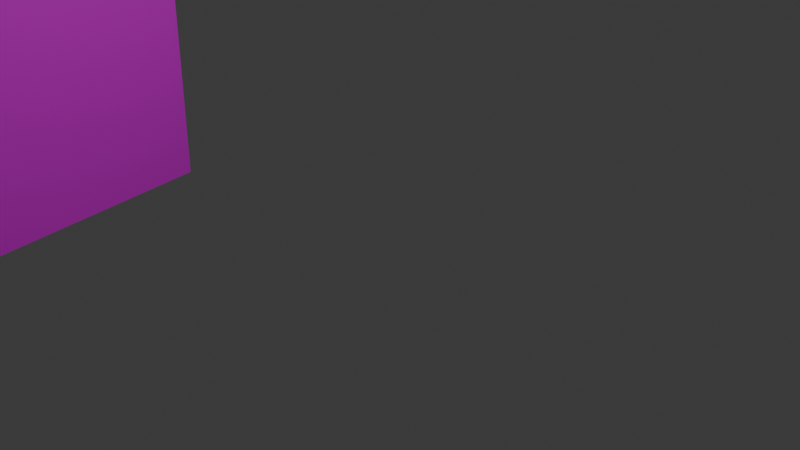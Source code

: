# Source: 1.blend  (saved by Blender 4.0.36; exported with 4.5.12 LTS)
import bpy
from mathutils import Matrix  # noqa: F401  (used for matrix-valued properties, if any)

bpy.ops.wm.read_factory_settings(use_empty=True)
scene = bpy.context.scene
scene.name = 'Scene'

# ---- collections
col_collection = bpy.data.collections.new('Collection'); scene.collection.children.link(col_collection)

# ---- images (referenced by path relative to the original .blend; pixels are not part of the script)
import os
ASSET_DIR = os.environ.get("B2B_ASSET_DIR", "")  # directory of the original .blend (textures are referenced by path, not embedded)
HERE = os.path.dirname(os.path.abspath(__file__))  # packed textures are extracted next to this script under _unpacked/

def load_image(name, relpath, width, height, colorspace="sRGB"):
    """Load a texture the original file referenced (path relative to the .blend, or extracted next to this script)."""
    p = next((c for c in (os.path.join(HERE, relpath), os.path.join(ASSET_DIR, relpath)) if relpath and os.path.exists(c)), "")
    if p:
        img = bpy.data.images.load(p, check_existing=True)
        img.name = name
    else:  # same state as the original file: an image datablock whose file is absent (Cycles renders it pink)
        img = bpy.data.images.new(name, width, height)
        img.source = "FILE"
        img.filepath = "//" + (relpath or name)
    img.colorspace_settings.name = colorspace
    return img
img_dsc023181_dds = load_image('DSC023181.dds', 'DSC023181.dds', 1024, 1024, 'Non-Color')
img_dsc023182_dds = load_image('DSC023182.dds', 'DSC023182.dds', 1024, 1024, 'Non-Color')
img_dsc023182_dds_001 = load_image('DSC023182.dds.001', 'DSC023182.dds', 1024, 1024, 'Non-Color')
img_dsc023182p_0_dds = load_image('DSC023182p-0.dds', 'DSC023182p-0.dds', 1024, 1024, 'Non-Color')
img_dsc023200_dds = load_image('DSC023200.dds', 'DSC023200.dds', 1024, 1024, 'Non-Color')

# ---- materials (node trees are filled in below, after node groups)
mat_2material = bpy.data.materials.new('2Material')
mat_2material.diffuse_color = (1.0, 1.0, 1.0, 1.0)
mat_2material_001 = bpy.data.materials.new('2Material.001')
mat_2material_001.diffuse_color = (1.0, 1.0, 1.0, 1.0)
mat_2material_002 = bpy.data.materials.new('2Material.002')
mat_2material_002.diffuse_color = (1.0, 1.0, 1.0, 1.0)
mat_2material_003 = bpy.data.materials.new('2Material.003')
mat_2material_003.diffuse_color = (1.0, 1.0, 1.0, 1.0)
mat_2material_004 = bpy.data.materials.new('2Material.004')
mat_2material_004.diffuse_color = (1.0, 1.0, 1.0, 1.0)

# ---- material node trees
mat_2material.use_nodes = True; mat_2material.node_tree.nodes.clear()
_N = mat_2material.node_tree.nodes; _L = mat_2material.node_tree.links
n0 = _N.new('ShaderNodeBsdfPrincipled'); n0.name = 'プリンシプルBSDF'; n0.location = (10, 300)
n0.inputs[3].default_value = 1.45
n1 = _N.new('ShaderNodeOutputMaterial'); n1.name = 'マテリアル出力'; n1.location = (300, 300)
n2 = _N.new('ShaderNodeTexImage'); n2.name = '画像テクスチャ'; n2.location = (-300, 150)
n2.image = img_dsc023181_dds
n3 = _N.new('ShaderNodeMath'); n3.name = 'Math'; n3.location = (0, 0)
n3.hide = True
n3.operation = 'GREATER_THAN'
_L.new(n0.outputs[0], n1.inputs[0])
_L.new(n2.outputs[0], n0.inputs[0])
_L.new(n2.outputs[1], n3.inputs[0])
_L.new(n3.outputs[0], n0.inputs[4])
n1.is_active_output = True
mat_2material_001.use_nodes = True; mat_2material_001.node_tree.nodes.clear()
_N = mat_2material_001.node_tree.nodes; _L = mat_2material_001.node_tree.links
n0 = _N.new('ShaderNodeBsdfPrincipled'); n0.name = 'プリンシプルBSDF'; n0.location = (10, 300)
n0.inputs[3].default_value = 1.45
n1 = _N.new('ShaderNodeOutputMaterial'); n1.name = 'マテリアル出力'; n1.location = (300, 300)
n2 = _N.new('ShaderNodeTexImage'); n2.name = '画像テクスチャ'; n2.location = (-300, 150)
n2.image = img_dsc023182_dds
n3 = _N.new('ShaderNodeMath'); n3.name = 'Math'; n3.location = (0, 0)
n3.hide = True
n3.operation = 'GREATER_THAN'
_L.new(n0.outputs[0], n1.inputs[0])
_L.new(n2.outputs[0], n0.inputs[0])
_L.new(n2.outputs[1], n3.inputs[0])
_L.new(n3.outputs[0], n0.inputs[4])
n1.is_active_output = True
mat_2material_002.use_nodes = True; mat_2material_002.node_tree.nodes.clear()
_N = mat_2material_002.node_tree.nodes; _L = mat_2material_002.node_tree.links
n0 = _N.new('ShaderNodeBsdfPrincipled'); n0.name = 'プリンシプルBSDF'; n0.location = (10, 300)
n0.inputs[3].default_value = 1.45
n1 = _N.new('ShaderNodeOutputMaterial'); n1.name = 'マテリアル出力'; n1.location = (300, 300)
n2 = _N.new('ShaderNodeTexImage'); n2.name = '画像テクスチャ'; n2.location = (-300, 150)
n2.image = img_dsc023182_dds_001
n3 = _N.new('ShaderNodeMath'); n3.name = 'Math'; n3.location = (0, 0)
n3.hide = True
n3.operation = 'GREATER_THAN'
_L.new(n0.outputs[0], n1.inputs[0])
_L.new(n2.outputs[0], n0.inputs[0])
_L.new(n2.outputs[1], n3.inputs[0])
_L.new(n3.outputs[0], n0.inputs[4])
n1.is_active_output = True
mat_2material_003.use_nodes = True; mat_2material_003.node_tree.nodes.clear()
_N = mat_2material_003.node_tree.nodes; _L = mat_2material_003.node_tree.links
n0 = _N.new('ShaderNodeBsdfPrincipled'); n0.name = 'プリンシプルBSDF'; n0.location = (10, 300)
n0.inputs[3].default_value = 1.45
n1 = _N.new('ShaderNodeOutputMaterial'); n1.name = 'マテリアル出力'; n1.location = (300, 300)
n2 = _N.new('ShaderNodeTexImage'); n2.name = '画像テクスチャ'; n2.location = (-300, 150)
n2.image = img_dsc023182p_0_dds
n3 = _N.new('ShaderNodeMath'); n3.name = 'Math'; n3.location = (0, 0)
n3.hide = True
n3.operation = 'GREATER_THAN'
_L.new(n0.outputs[0], n1.inputs[0])
_L.new(n2.outputs[0], n0.inputs[0])
_L.new(n2.outputs[1], n3.inputs[0])
_L.new(n3.outputs[0], n0.inputs[4])
n1.is_active_output = True
mat_2material_004.use_nodes = True; mat_2material_004.node_tree.nodes.clear()
_N = mat_2material_004.node_tree.nodes; _L = mat_2material_004.node_tree.links
n0 = _N.new('ShaderNodeBsdfPrincipled'); n0.name = 'プリンシプルBSDF'; n0.location = (10, 300)
n0.inputs[3].default_value = 1.45
n1 = _N.new('ShaderNodeOutputMaterial'); n1.name = 'マテリアル出力'; n1.location = (300, 300)
n2 = _N.new('ShaderNodeTexImage'); n2.name = '画像テクスチャ'; n2.location = (-300, 150)
n2.image = img_dsc023200_dds
n3 = _N.new('ShaderNodeMath'); n3.name = 'Math'; n3.location = (0, 0)
n3.hide = True
n3.operation = 'GREATER_THAN'
_L.new(n0.outputs[0], n1.inputs[0])
_L.new(n2.outputs[0], n0.inputs[0])
_L.new(n2.outputs[1], n3.inputs[0])
_L.new(n3.outputs[0], n0.inputs[4])
n1.is_active_output = True

# ---- world
world_world = bpy.data.worlds.new('World'); scene.world = world_world
world_world.use_nodes = True; world_world.node_tree.nodes.clear()
_N = world_world.node_tree.nodes; _L = world_world.node_tree.links
n0 = _N.new('ShaderNodeOutputWorld'); n0.name = 'World Output'; n0.location = (300, 300)
n1 = _N.new('ShaderNodeBackground'); n1.name = 'Background'; n1.location = (10, 300)
n1.inputs[0].default_value = (0.05088, 0.05088, 0.05088, 1.0)
_L.new(n1.outputs[0], n0.inputs[0])
n0.is_active_output = True
world_world.color = (0.05088, 0.05088, 0.05088)
world_world.use_sun_shadow = False
world_world.sun_shadow_jitter_overblur = 0.0

# ---- cameras
cam_camera = bpy.data.cameras.new('Camera')
cam_camera.clip_end = 100.0
cam_camera.ortho_scale = 7.314

# ---- lights
light_light = bpy.data.lights.new('Light', 'POINT')
light_light.transmission_factor = 0.0
light_light.use_soft_falloff = False
light_light.energy = 1000.0
light_light.shadow_soft_size = 0.1
light_light.shadow_maximum_resolution = 0.006
light_light.use_absolute_resolution = True

# ---- meshes
me_mesh_003 = bpy.data.meshes.new('mesh.003')
me_mesh_003.from_pydata([(2.204, -1.32, -6.955), (-8.655, -4.121, -6.955), (1.865, 2.597, -6.955), (4.585, 2.844, -6.955), (-8.655, -4.121, 3.71), (2.204, -1.32, 3.71), (1.865, 2.597, 3.71), (4.585, 2.844, 3.71), (2.204, -1.32, 6.955), (1.865, 2.597, 6.955), (4.585, 2.844, 6.955), (2.204, -1.32, 5.434), (1.865, 2.597, 5.434), (4.585, 2.844, 5.434), (2.204, -1.32, 6.955), (-8.655, -4.121, 6.955), (2.204, -1.32, 5.434), (-8.655, -4.121, 5.434), (0.9887, -0.1591, 5.434), (0.6489, 3.758, 5.434), (4.585, 4.004, 5.434), (0.9887, -0.1591, 3.71), (0.6489, 3.758, 3.71), (4.585, 4.004, 3.71), (0.9741, -0.1591, 5.434), (-8.655, -2.961, 5.434), (-8.655, -2.961, 3.71), (0.9741, -0.1591, 3.71), (-8.655, -4.121, 2.355), (2.204, -1.32, 2.355), (1.865, 2.597, 2.355), (4.585, 2.844, 2.355), (-8.655, -4.121, 2.355), (2.204, -1.32, 2.355), (1.865, 2.597, 2.355), (4.585, 2.844, 2.355), (-8.655, -3.514, 0.5036), (1.711, -0.7121, 0.5036), (1.371, 3.235, 0.5036), (4.585, 3.481, 0.5036), (1.711, -0.7121, 2.246), (1.371, 3.235, 2.246), (4.585, 3.481, 2.246), (-8.655, -3.514, 2.246), (-8.655, -4.121, -2.935), (4.585, 2.844, -2.935), (1.865, 2.597, -2.935), (2.204, -1.32, -2.935), (-8.655, -4.121, 0.5036), (2.204, -1.32, 0.5036), (1.865, 2.597, 0.5036), (4.585, 2.844, 0.5036), (4.585, 2.844, -1.125), (1.865, 2.597, -1.125), (2.204, -1.32, -1.125), (-8.655, -4.121, -1.125), (-8.655, -4.121, -2.935), (4.585, 2.844, -2.935), (1.865, 2.597, -2.935), (2.204, -1.32, -2.935), (-8.655, -3.248, -1.228), (4.585, 3.785, -1.228), (1.28, 3.539, -1.228), (1.62, -0.4467, -1.228), (-8.655, -3.248, -2.803), (4.585, 3.785, -2.803), (1.28, 3.539, -2.803), (1.62, -0.4467, -2.803)], [], [(29, 5, 4, 28), (30, 6, 5, 29), (31, 7, 6, 30), (12, 9, 8, 11), (13, 10, 9, 12), (16, 14, 15, 17), (23, 20, 19, 22), (22, 19, 18, 21), (27, 24, 25, 26), (17, 25, 24, 16), (11, 18, 19, 12), (12, 19, 20, 13), (0, 47, 44, 1), (2, 46, 47, 0), (3, 45, 46, 2), (42, 35, 34, 41), (41, 34, 33, 40), (40, 33, 32, 43), (37, 40, 43, 36), (38, 41, 40, 37), (39, 42, 41, 38), (54, 49, 48, 55), (53, 50, 49, 54), (52, 51, 50, 53), (63, 54, 55, 60), (62, 53, 54, 63), (61, 52, 53, 62), (65, 61, 62, 66), (66, 62, 63, 67), (67, 63, 60, 64), (59, 67, 64, 56), (58, 66, 67, 59), (57, 65, 66, 58)])
_uv = me_mesh_003.uv_layers.new(name='UVMap')
_uv.uv.foreach_set('vector', [0.7406, 0.675, 0.7406, 0.7707, 0.002451, 0.7707, 0.002451, 0.675, 0.7467, 0.6727, 0.7467, 0.7691, 0.7964, 0.7287, 0.7964, 0.6375, 0.9359, 0.543, 0.9435, 0.6223, 0.8322, 0.7376, 0.8322, 0.6522, 0.7467, 0.8918, 0.7467, 1.0, 0.7964, 0.9473, 0.7964, 0.8449, 0.9531, 0.7231, 0.9616, 0.812, 0.8322, 0.9422, 0.8322, 0.8463, 0.7406, 0.8925, 0.7406, 1.0, 0.002451, 1.0, 0.002451, 0.8925, 0.9533, 0.6438, 0.9531, 0.7231, 0.8322, 0.8463, 0.8322, 0.7376, 0.7467, 0.7691, 0.7467, 0.8918, 0.7964, 0.8449, 0.7964, 0.7287, 0.7406, 0.7707, 0.7406, 0.8925, 0.03175, 0.8925, 0.2427, 0.7707, 0.1173, 0.8625, 0.6104, 0.8632, 0.7453, 0.8882, 0.1173, 0.8904, 0.7296, 0.8296, 0.7296, 0.8296, 0.6799, 0.8766, 0.6799, 0.8766, 0.6254, 0.8869, 0.6254, 0.8869, 0.7577, 0.8015, 0.7577, 0.8015, 0.7406, 0.0171, 0.7406, 0.3012, 0.002451, 0.3012, 0.002451, 0.0171, 0.7467, 0.0103, 0.7467, 0.2931, 0.7832, 0.2822, 0.7832, 0.0103, 0.8312, 6.053e-05, 0.8312, 0.2798, 0.79, 0.2798, 0.79, 6.05e-05, 0.936, 0.5381, 0.9359, 0.543, 0.8322, 0.63, 0.8322, 0.6231, 0.7467, 0.6539, 0.7467, 0.6608, 0.7964, 0.6279, 0.7964, 0.6214, 0.7406, 0.6672, 0.7406, 0.675, 0.002451, 0.675, 0.002451, 0.6672, 0.7406, 0.5441, 0.7406, 0.6672, 0.3354, 0.6672, 0.3382, 0.5441, 0.7467, 0.5445, 0.7467, 0.6539, 0.7964, 0.6214, 0.7964, 0.5181, 0.9371, 0.4604, 0.936, 0.5381, 0.8322, 0.6231, 0.8322, 0.5137, 0.7406, 0.4291, 0.7406, 0.5441, 0.002451, 0.5441, 0.002451, 0.4291, 0.7467, 0.4205, 0.7467, 0.535, 0.7832, 0.5146, 0.7832, 0.4045, 0.8312, 0.4057, 0.8312, 0.519, 0.79, 0.519, 0.79, 0.4057, 0.7406, 0.4218, 0.7406, 0.4291, 0.002451, 0.4291, 0.002451, 0.4218, 0.7467, 0.4132, 0.7467, 0.4205, 0.7832, 0.4045, 0.7832, 0.3976, 0.8312, 0.3985, 0.8312, 0.4057, 0.79, 0.4057, 0.79, 0.3985, 0.8312, 0.289, 0.8312, 0.3985, 0.79, 0.3985, 0.79, 0.289, 0.7467, 0.3024, 0.7467, 0.4132, 0.7832, 0.3976, 0.7832, 0.2911, 0.7406, 0.3105, 0.7406, 0.4218, 0.002451, 0.4218, 0.002451, 0.3105, 0.7406, 0.3012, 0.7406, 0.3105, 0.002451, 0.3105, 0.002451, 0.3012, 0.7467, 0.2931, 0.7467, 0.3024, 0.7832, 0.2911, 0.7832, 0.2822, 0.8312, 0.2798, 0.8312, 0.289, 0.79, 0.289, 0.79, 0.2798])
me_mesh_003.materials.append(mat_2material)
me_mesh_003.update()
me_mesh_004 = bpy.data.meshes.new('mesh.004')
me_mesh_004.from_pydata([(-0.04877, 1.456, -6.955), (-0.04877, 1.456, 6.955), (0.04877, -1.456, 6.955), (0.04877, -1.456, -6.955)], [], [(0, 1, 2, 3)])
_uv = me_mesh_004.uv_layers.new(name='UVMap')
_uv.uv.foreach_set('vector', [0.2434, 3.5e-05, 0.2434, 1.0, 3.5e-05, 1.0, 3.5e-05, 3.5e-05])
me_mesh_004.materials.append(mat_2material_001)
me_mesh_004.update()
me_mesh_005 = bpy.data.meshes.new('mesh.005')
me_mesh_005.from_pydata([(-0.3003, 1.67, -6.955), (-0.3003, 1.67, 6.955), (0.3003, -1.67, 6.955), (0.3003, -1.67, -6.955)], [], [(0, 1, 2, 3)])
_uv = me_mesh_005.uv_layers.new(name='UVMap')
_uv.uv.foreach_set('vector', [1.0, -0.03515, 1.0, 0.9982, 0.734, 0.9982, 0.734, -0.03515])
me_mesh_005.materials.append(mat_2material_002)
me_mesh_005.update()
me_mesh_006 = bpy.data.meshes.new('mesh.006')
me_mesh_006.from_pydata([(1.205, 0.5477, -6.955), (1.205, 0.5477, 6.955), (-1.205, -0.5477, 6.955), (-1.205, -0.5477, -6.955)], [], [(0, 1, 2, 3)])
_uv = me_mesh_006.uv_layers.new(name='UVMap')
_uv.uv.foreach_set('vector', [0.9881, -0.09357, 0.9881, 1.0, 0.0, 1.0, 0.0, -0.09357])
me_mesh_006.materials.append(mat_2material_003)
me_mesh_006.update()
me_mesh_007 = bpy.data.meshes.new('mesh.007')
me_mesh_007.from_pydata([(-0.9922, 5.518, -6.955), (-0.9922, 5.518, 6.955), (0.9922, -5.518, 6.955), (0.9922, -5.518, -6.955)], [], [(0, 1, 2, 3)])
_uv = me_mesh_007.uv_layers.new(name='UVMap')
_uv.uv.foreach_set('vector', [0.9948, 0.3596, 0.9948, 0.9988, -0.009093, 0.9996, -0.009087, 0.3605])
me_mesh_007.materials.append(mat_2material_004)
me_mesh_007.update()

# ---- objects
ob_2 = bpy.data.objects.new('2', me_mesh_003)
ob_2_001 = bpy.data.objects.new('2.001', me_mesh_004)
ob_2_002 = bpy.data.objects.new('2.002', me_mesh_005)
ob_2_003 = bpy.data.objects.new('2.003', me_mesh_006)
ob_2_004 = bpy.data.objects.new('2.004', me_mesh_007)
ob_light = bpy.data.objects.new('Light', light_light)
ob_camera = bpy.data.objects.new('Camera', cam_camera)

# ---- transforms, parenting, visibility, modifiers, constraints
ob_2.location = (-8.519, -21.01, 6.063)
ob_2_001.location = (-3.982, -16.71, 6.063)
ob_2_002.location = (-1.922, -12.49, 6.063)
ob_2_003.location = (-2.826, -14.71, 6.063)
ob_2_004.location = (-3.214, -5.302, 6.063)
ob_light.location = (4.076, 1.005, 5.904)
ob_light.rotation_euler = (0.6503, 0.05522, 1.866)
ob_light.lock_rotations_4d = False
ob_light.empty_display_type = 'ARROWS'
ob_light.color = (0.0, 0.0, 0.0, 0.0)
ob_light.lineart.crease_threshold = 0.0
ob_camera.location = (7.359, -6.926, 4.958)
ob_camera.rotation_euler = (1.109, 0.0, 0.8149)
ob_camera.lock_rotations_4d = False
ob_camera.empty_display_type = 'ARROWS'
ob_camera.color = (0.0, 0.0, 0.0, 0.0)
ob_camera.display_type = 'WIRE'
ob_camera.lineart.crease_threshold = 0.0

# ---- collection membership
scene.collection.objects.link(ob_2)
scene.collection.objects.link(ob_2_001)
scene.collection.objects.link(ob_2_002)
scene.collection.objects.link(ob_2_003)
scene.collection.objects.link(ob_2_004)
col_collection.objects.link(ob_light)
col_collection.objects.link(ob_camera)

# ---- scene / render settings (as saved in the file)
scene.camera = ob_camera
scene.frame_start = 1; scene.frame_end = 250; scene.frame_set(1)
scene.render.engine = 'BLENDER_EEVEE_NEXT'
scene.cycles.sampling_pattern = 'TABULATED_SOBOL'
bpy.context.view_layer.update()
